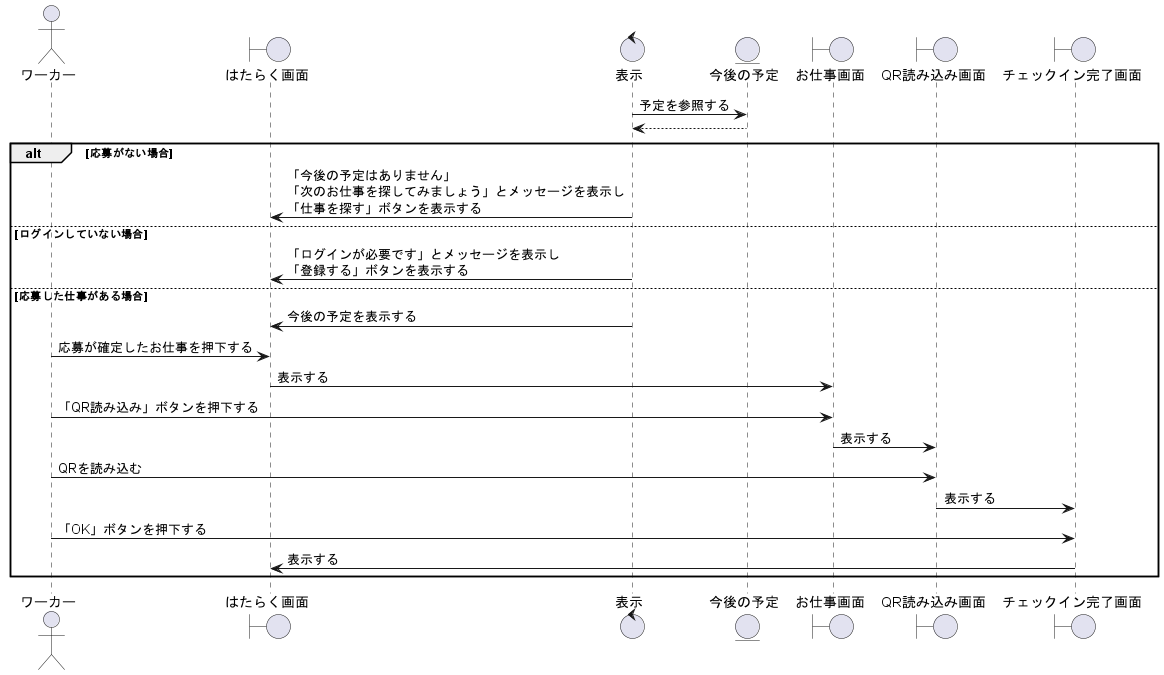

The diagram above was rendered by PlantUML. Its source (embedded in the PNG):
@startuml QRの読み取りをする

' 1
actor ワーカー as wo1
boundary はたらく画面 as wk1
control 表示 as co1
entity 今後の予定 as en1
boundary お仕事画面 as wk2
boundary QR読み込み画面 as ch1
boundary チェックイン完了画面 as cc1


co1 -> en1 : 予定を参照する
en1 --> co1 

alt 応募がない場合
    co1 -> wk1 : 「今後の予定はありません」\n「次のお仕事を探してみましょう」とメッセージを表示し\n「仕事を探す」ボタンを表示する
else ログインしていない場合
    co1 -> wk1 : 「ログインが必要です」とメッセージを表示し\n「登録する」ボタンを表示する

else 応募した仕事がある場合
    co1 -> wk1 : 今後の予定を表示する

    wo1 -> wk1 : 応募が確定したお仕事を押下する

    wk1 -> wk2 : 表示する

    wo1 -> wk2 : 「QR読み込み」ボタンを押下する

    wk2 -> ch1 : 表示する

    wo1 -> ch1 : QRを読み込む

    ch1 -> cc1 : 表示する

    wo1 -> cc1 : 「OK」ボタンを押下する

    cc1 -> wk1 : 表示する
end

@enduml